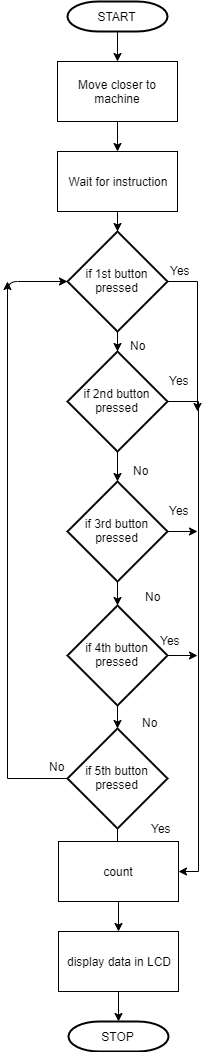

The diagram above was exported from draw.io. Its source (the exported page's mxGraphModel, read from the mxfile embedded in the PNG):
<mxGraphModel dx="854" dy="459" grid="1" gridSize="10" guides="1" tooltips="1" connect="1" arrows="1" fold="1" page="1" pageScale="1" pageWidth="850" pageHeight="1100" math="0" shadow="0">
  <root>
    <mxCell id="0" />
    <mxCell id="1" parent="0" />
    <mxCell id="XFfEOFBQ5AKRCj_KOXpi-11" value="" style="edgeStyle=orthogonalEdgeStyle;rounded=0;orthogonalLoop=1;jettySize=auto;html=1;" edge="1" parent="1" source="XFfEOFBQ5AKRCj_KOXpi-1" target="XFfEOFBQ5AKRCj_KOXpi-2">
      <mxGeometry relative="1" as="geometry" />
    </mxCell>
    <mxCell id="XFfEOFBQ5AKRCj_KOXpi-1" value="START" style="strokeWidth=2;html=1;shape=mxgraph.flowchart.terminator;whiteSpace=wrap;" vertex="1" parent="1">
      <mxGeometry x="360" y="10" width="100" height="30" as="geometry" />
    </mxCell>
    <mxCell id="XFfEOFBQ5AKRCj_KOXpi-12" value="" style="edgeStyle=orthogonalEdgeStyle;rounded=0;orthogonalLoop=1;jettySize=auto;html=1;" edge="1" parent="1" source="XFfEOFBQ5AKRCj_KOXpi-2" target="XFfEOFBQ5AKRCj_KOXpi-3">
      <mxGeometry relative="1" as="geometry" />
    </mxCell>
    <mxCell id="XFfEOFBQ5AKRCj_KOXpi-2" value="Move closer to machine" style="rounded=0;whiteSpace=wrap;html=1;" vertex="1" parent="1">
      <mxGeometry x="350" y="70" width="120" height="60" as="geometry" />
    </mxCell>
    <mxCell id="XFfEOFBQ5AKRCj_KOXpi-13" value="" style="edgeStyle=orthogonalEdgeStyle;rounded=0;orthogonalLoop=1;jettySize=auto;html=1;" edge="1" parent="1" source="XFfEOFBQ5AKRCj_KOXpi-3" target="XFfEOFBQ5AKRCj_KOXpi-4">
      <mxGeometry relative="1" as="geometry" />
    </mxCell>
    <mxCell id="XFfEOFBQ5AKRCj_KOXpi-3" value="Wait for instruction" style="rounded=0;whiteSpace=wrap;html=1;" vertex="1" parent="1">
      <mxGeometry x="350" y="160" width="120" height="60" as="geometry" />
    </mxCell>
    <mxCell id="XFfEOFBQ5AKRCj_KOXpi-16" value="" style="edgeStyle=orthogonalEdgeStyle;rounded=0;orthogonalLoop=1;jettySize=auto;html=1;entryX=0.5;entryY=0;entryDx=0;entryDy=0;entryPerimeter=0;" edge="1" parent="1" source="XFfEOFBQ5AKRCj_KOXpi-4" target="XFfEOFBQ5AKRCj_KOXpi-5">
      <mxGeometry relative="1" as="geometry">
        <mxPoint x="540" y="290" as="targetPoint" />
      </mxGeometry>
    </mxCell>
    <mxCell id="XFfEOFBQ5AKRCj_KOXpi-35" style="edgeStyle=orthogonalEdgeStyle;rounded=0;orthogonalLoop=1;jettySize=auto;html=1;" edge="1" parent="1" source="XFfEOFBQ5AKRCj_KOXpi-4">
      <mxGeometry relative="1" as="geometry">
        <mxPoint x="490" y="420" as="targetPoint" />
      </mxGeometry>
    </mxCell>
    <mxCell id="XFfEOFBQ5AKRCj_KOXpi-4" value="if 1st button pressed" style="strokeWidth=2;html=1;shape=mxgraph.flowchart.decision;whiteSpace=wrap;" vertex="1" parent="1">
      <mxGeometry x="360" y="240" width="100" height="100" as="geometry" />
    </mxCell>
    <mxCell id="XFfEOFBQ5AKRCj_KOXpi-17" value="" style="edgeStyle=orthogonalEdgeStyle;rounded=0;orthogonalLoop=1;jettySize=auto;html=1;" edge="1" parent="1" source="XFfEOFBQ5AKRCj_KOXpi-5" target="XFfEOFBQ5AKRCj_KOXpi-8">
      <mxGeometry relative="1" as="geometry" />
    </mxCell>
    <mxCell id="XFfEOFBQ5AKRCj_KOXpi-28" style="edgeStyle=orthogonalEdgeStyle;rounded=0;orthogonalLoop=1;jettySize=auto;html=1;exitX=1;exitY=0.5;exitDx=0;exitDy=0;exitPerimeter=0;entryX=1;entryY=0.5;entryDx=0;entryDy=0;" edge="1" parent="1" source="XFfEOFBQ5AKRCj_KOXpi-5" target="XFfEOFBQ5AKRCj_KOXpi-24">
      <mxGeometry relative="1" as="geometry">
        <mxPoint x="560" y="880" as="targetPoint" />
      </mxGeometry>
    </mxCell>
    <mxCell id="XFfEOFBQ5AKRCj_KOXpi-5" value="&lt;span style=&quot;white-space: normal&quot;&gt;if 2nd button pressed&lt;/span&gt;" style="strokeWidth=2;html=1;shape=mxgraph.flowchart.decision;whiteSpace=wrap;" vertex="1" parent="1">
      <mxGeometry x="360" y="360" width="100" height="100" as="geometry" />
    </mxCell>
    <mxCell id="XFfEOFBQ5AKRCj_KOXpi-19" value="" style="edgeStyle=orthogonalEdgeStyle;rounded=0;orthogonalLoop=1;jettySize=auto;html=1;" edge="1" parent="1" source="XFfEOFBQ5AKRCj_KOXpi-6" target="XFfEOFBQ5AKRCj_KOXpi-7">
      <mxGeometry relative="1" as="geometry" />
    </mxCell>
    <mxCell id="XFfEOFBQ5AKRCj_KOXpi-32" value="" style="edgeStyle=orthogonalEdgeStyle;rounded=0;orthogonalLoop=1;jettySize=auto;html=1;" edge="1" parent="1" source="XFfEOFBQ5AKRCj_KOXpi-6">
      <mxGeometry relative="1" as="geometry">
        <mxPoint x="490" y="664" as="targetPoint" />
      </mxGeometry>
    </mxCell>
    <mxCell id="XFfEOFBQ5AKRCj_KOXpi-6" value="&lt;span style=&quot;white-space: normal&quot;&gt;if 4th button pressed&lt;/span&gt;" style="strokeWidth=2;html=1;shape=mxgraph.flowchart.decision;whiteSpace=wrap;" vertex="1" parent="1">
      <mxGeometry x="360" y="614" width="100" height="100" as="geometry" />
    </mxCell>
    <mxCell id="XFfEOFBQ5AKRCj_KOXpi-26" value="" style="edgeStyle=orthogonalEdgeStyle;rounded=0;orthogonalLoop=1;jettySize=auto;html=1;entryX=0.892;entryY=0;entryDx=0;entryDy=0;entryPerimeter=0;" edge="1" parent="1" source="XFfEOFBQ5AKRCj_KOXpi-7" target="XFfEOFBQ5AKRCj_KOXpi-24">
      <mxGeometry relative="1" as="geometry">
        <mxPoint x="540" y="787" as="targetPoint" />
      </mxGeometry>
    </mxCell>
    <mxCell id="XFfEOFBQ5AKRCj_KOXpi-36" style="edgeStyle=orthogonalEdgeStyle;rounded=0;orthogonalLoop=1;jettySize=auto;html=1;" edge="1" parent="1" source="XFfEOFBQ5AKRCj_KOXpi-7">
      <mxGeometry relative="1" as="geometry">
        <mxPoint x="300" y="290" as="targetPoint" />
      </mxGeometry>
    </mxCell>
    <mxCell id="XFfEOFBQ5AKRCj_KOXpi-7" value="if 5th button pressed" style="strokeWidth=2;html=1;shape=mxgraph.flowchart.decision;whiteSpace=wrap;" vertex="1" parent="1">
      <mxGeometry x="360" y="737" width="100" height="100" as="geometry" />
    </mxCell>
    <mxCell id="XFfEOFBQ5AKRCj_KOXpi-18" value="" style="edgeStyle=orthogonalEdgeStyle;rounded=0;orthogonalLoop=1;jettySize=auto;html=1;" edge="1" parent="1" source="XFfEOFBQ5AKRCj_KOXpi-8" target="XFfEOFBQ5AKRCj_KOXpi-6">
      <mxGeometry relative="1" as="geometry" />
    </mxCell>
    <mxCell id="XFfEOFBQ5AKRCj_KOXpi-30" value="" style="edgeStyle=orthogonalEdgeStyle;rounded=0;orthogonalLoop=1;jettySize=auto;html=1;" edge="1" parent="1" source="XFfEOFBQ5AKRCj_KOXpi-8">
      <mxGeometry relative="1" as="geometry">
        <mxPoint x="490" y="540" as="targetPoint" />
      </mxGeometry>
    </mxCell>
    <mxCell id="XFfEOFBQ5AKRCj_KOXpi-8" value="&lt;span style=&quot;white-space: normal&quot;&gt;if 3rd button pressed&lt;/span&gt;" style="strokeWidth=2;html=1;shape=mxgraph.flowchart.decision;whiteSpace=wrap;" vertex="1" parent="1">
      <mxGeometry x="360" y="490" width="100" height="100" as="geometry" />
    </mxCell>
    <mxCell id="XFfEOFBQ5AKRCj_KOXpi-20" value="Yes" style="text;html=1;resizable=0;points=[];autosize=1;align=left;verticalAlign=top;spacingTop=-4;" vertex="1" parent="1">
      <mxGeometry x="461" y="270" width="40" height="20" as="geometry" />
    </mxCell>
    <mxCell id="XFfEOFBQ5AKRCj_KOXpi-21" value="Yes" style="text;html=1;resizable=0;points=[];autosize=1;align=left;verticalAlign=top;spacingTop=-4;" vertex="1" parent="1">
      <mxGeometry x="460" y="380" width="40" height="20" as="geometry" />
    </mxCell>
    <mxCell id="XFfEOFBQ5AKRCj_KOXpi-22" value="Yes" style="text;html=1;resizable=0;points=[];autosize=1;align=left;verticalAlign=top;spacingTop=-4;" vertex="1" parent="1">
      <mxGeometry x="460" y="510" width="40" height="20" as="geometry" />
    </mxCell>
    <mxCell id="XFfEOFBQ5AKRCj_KOXpi-23" value="Yes" style="text;html=1;resizable=0;points=[];autosize=1;align=left;verticalAlign=top;spacingTop=-4;" vertex="1" parent="1">
      <mxGeometry x="451" y="640" width="40" height="20" as="geometry" />
    </mxCell>
    <mxCell id="XFfEOFBQ5AKRCj_KOXpi-43" value="" style="edgeStyle=orthogonalEdgeStyle;rounded=0;orthogonalLoop=1;jettySize=auto;html=1;" edge="1" parent="1" source="XFfEOFBQ5AKRCj_KOXpi-24" target="XFfEOFBQ5AKRCj_KOXpi-41">
      <mxGeometry relative="1" as="geometry" />
    </mxCell>
    <mxCell id="XFfEOFBQ5AKRCj_KOXpi-24" value="count" style="rounded=0;whiteSpace=wrap;html=1;" vertex="1" parent="1">
      <mxGeometry x="351" y="850" width="120" height="60" as="geometry" />
    </mxCell>
    <mxCell id="XFfEOFBQ5AKRCj_KOXpi-39" value="" style="endArrow=classic;html=1;" edge="1" parent="1">
      <mxGeometry width="50" height="50" relative="1" as="geometry">
        <mxPoint x="300" y="340" as="sourcePoint" />
        <mxPoint x="360" y="290" as="targetPoint" />
        <Array as="points">
          <mxPoint x="300" y="290" />
        </Array>
      </mxGeometry>
    </mxCell>
    <mxCell id="XFfEOFBQ5AKRCj_KOXpi-44" value="" style="edgeStyle=orthogonalEdgeStyle;rounded=0;orthogonalLoop=1;jettySize=auto;html=1;" edge="1" parent="1" source="XFfEOFBQ5AKRCj_KOXpi-41" target="XFfEOFBQ5AKRCj_KOXpi-42">
      <mxGeometry relative="1" as="geometry" />
    </mxCell>
    <mxCell id="XFfEOFBQ5AKRCj_KOXpi-41" value="display data in LCD" style="rounded=0;whiteSpace=wrap;html=1;" vertex="1" parent="1">
      <mxGeometry x="351" y="940" width="120" height="60" as="geometry" />
    </mxCell>
    <mxCell id="XFfEOFBQ5AKRCj_KOXpi-42" value="STOP" style="strokeWidth=2;html=1;shape=mxgraph.flowchart.terminator;whiteSpace=wrap;" vertex="1" parent="1">
      <mxGeometry x="361" y="1030" width="100" height="30" as="geometry" />
    </mxCell>
    <mxCell id="XFfEOFBQ5AKRCj_KOXpi-46" value="No" style="text;html=1;resizable=0;points=[];autosize=1;align=left;verticalAlign=top;spacingTop=-4;" vertex="1" parent="1">
      <mxGeometry x="421" y="345" width="30" height="20" as="geometry" />
    </mxCell>
    <mxCell id="XFfEOFBQ5AKRCj_KOXpi-47" value="No" style="text;html=1;resizable=0;points=[];autosize=1;align=left;verticalAlign=top;spacingTop=-4;" vertex="1" parent="1">
      <mxGeometry x="424" y="470" width="30" height="20" as="geometry" />
    </mxCell>
    <mxCell id="XFfEOFBQ5AKRCj_KOXpi-48" value="No" style="text;html=1;resizable=0;points=[];autosize=1;align=left;verticalAlign=top;spacingTop=-4;" vertex="1" parent="1">
      <mxGeometry x="436" y="596" width="30" height="20" as="geometry" />
    </mxCell>
    <mxCell id="XFfEOFBQ5AKRCj_KOXpi-49" value="No" style="text;html=1;resizable=0;points=[];autosize=1;align=left;verticalAlign=top;spacingTop=-4;" vertex="1" parent="1">
      <mxGeometry x="433" y="722" width="30" height="20" as="geometry" />
    </mxCell>
    <mxCell id="XFfEOFBQ5AKRCj_KOXpi-50" value="No" style="text;html=1;resizable=0;points=[];autosize=1;align=left;verticalAlign=top;spacingTop=-4;" vertex="1" parent="1">
      <mxGeometry x="340" y="766" width="30" height="20" as="geometry" />
    </mxCell>
    <mxCell id="XFfEOFBQ5AKRCj_KOXpi-51" value="Yes" style="text;html=1;resizable=0;points=[];autosize=1;align=left;verticalAlign=top;spacingTop=-4;" vertex="1" parent="1">
      <mxGeometry x="442" y="828" width="40" height="20" as="geometry" />
    </mxCell>
  </root>
</mxGraphModel>